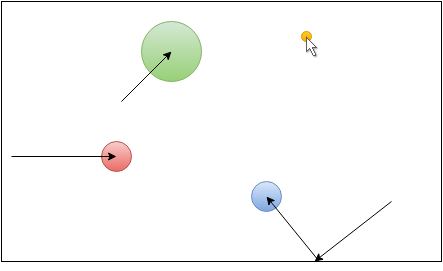

The diagram above was exported from draw.io. Its source (the exported page's mxGraphModel, read from the mxfile embedded in the PNG):
<mxGraphModel dx="1367" dy="729" grid="1" gridSize="10" guides="1" tooltips="1" connect="1" arrows="1" fold="1" page="1" pageScale="1" pageWidth="826" pageHeight="1169" background="#ffffff" math="0" shadow="0">
  <root>
    <mxCell id="0" />
    <mxCell id="1" parent="0" />
    <mxCell id="2" value="" style="whiteSpace=wrap;html=1;align=center;" vertex="1" parent="1">
      <mxGeometry x="200" y="200" width="440" height="260" as="geometry" />
    </mxCell>
    <mxCell id="3" value="" style="ellipse;whiteSpace=wrap;html=1;align=center;plain-orange" vertex="1" parent="1">
      <mxGeometry x="500" y="230" width="10" height="10" as="geometry" />
    </mxCell>
    <mxCell id="4" value="" style="ellipse;whiteSpace=wrap;html=1;align=center;plain-red" vertex="1" parent="1">
      <mxGeometry x="300" y="340" width="30" height="30" as="geometry" />
    </mxCell>
    <mxCell id="5" value="" style="ellipse;whiteSpace=wrap;html=1;align=center;plain-green" vertex="1" parent="1">
      <mxGeometry x="340" y="220" width="60" height="60" as="geometry" />
    </mxCell>
    <mxCell id="6" value="" style="ellipse;whiteSpace=wrap;html=1;align=center;plain-blue" vertex="1" parent="1">
      <mxGeometry x="450" y="380" width="30" height="30" as="geometry" />
    </mxCell>
    <mxCell id="9" value="" style="endArrow=classic;html=1;" edge="1" parent="1">
      <mxGeometry width="50" height="50" relative="1" as="geometry">
        <mxPoint x="320" y="300" as="sourcePoint" />
        <mxPoint x="370" y="250" as="targetPoint" />
      </mxGeometry>
    </mxCell>
    <mxCell id="11" value="" style="endArrow=classic;html=1;exitX=0.72;exitY=0.996;exitPerimeter=0;" edge="1" parent="1" source="2">
      <mxGeometry x="415" y="395" width="50" height="50" as="geometry">
        <mxPoint x="415" y="445" as="sourcePoint" />
        <mxPoint x="465" y="395" as="targetPoint" />
      </mxGeometry>
    </mxCell>
    <mxCell id="12" value="" style="endArrow=classic;html=1;entryX=0.711;entryY=1;entryPerimeter=0;" edge="1" parent="1" target="2">
      <mxGeometry width="50" height="50" relative="1" as="geometry">
        <mxPoint x="590" y="400" as="sourcePoint" />
        <mxPoint x="110" y="290" as="targetPoint" />
      </mxGeometry>
    </mxCell>
    <mxCell id="13" value="" style="endArrow=classic;html=1;" edge="1" parent="1">
      <mxGeometry width="50" height="50" relative="1" as="geometry">
        <mxPoint x="210" y="355" as="sourcePoint" />
        <mxPoint x="315" y="355" as="targetPoint" />
      </mxGeometry>
    </mxCell>
    <mxCell id="15" value="" style="shape=image;html=1;verticalAlign=top;verticalLabelPosition=bottom;labelBackgroundColor=#ffffff;imageAspect=0;aspect=fixed;image=https://cdn1.iconfinder.com/data/icons/CrystalClear/22x22/actions/14_select.png;align=center;" vertex="1" parent="1">
      <mxGeometry x="500" y="235" width="22" height="22" as="geometry" />
    </mxCell>
  </root>
</mxGraphModel>